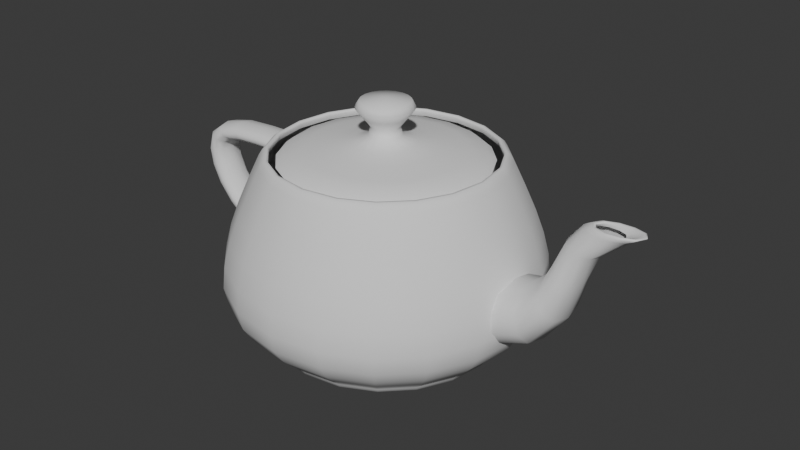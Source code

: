 # Source: 2024-06-09_21-06_UtahTeapot.blend  (saved by Blender 4.2.66; exported with 4.5.12 LTS)
import bpy
from mathutils import Matrix  # noqa: F401  (used for matrix-valued properties, if any)

bpy.ops.wm.read_factory_settings(use_empty=True)
scene = bpy.context.scene
scene.name = 'Scene'

# ---- collections
col_utahteapot = bpy.data.collections.new('UtahTeapot'); scene.collection.children.link(col_utahteapot)

# ---- world
world_world = bpy.data.worlds.new('World'); scene.world = world_world
world_world.use_nodes = True; world_world.node_tree.nodes.clear()
_N = world_world.node_tree.nodes; _L = world_world.node_tree.links
n0 = _N.new('ShaderNodeOutputWorld'); n0.name = 'World Output'; n0.location = (300, 300)
n1 = _N.new('ShaderNodeBackground'); n1.name = 'Background'; n1.location = (10, 300)
n1.inputs[0].default_value = (0.05088, 0.05088, 0.05088, 1.0)
_L.new(n1.outputs[0], n0.inputs[0])
n0.is_active_output = True
world_world.color = (0.05088, 0.05088, 0.05088)
world_world.sun_shadow_jitter_overblur = 0.0

# ---- meshes
me_teapot = bpy.data.meshes.new('Teapot')
me_teapot.from_pydata([(0.09571, -0.2849, 0.48), (0.09313, -0.2773, 0.4926), (0.0, -0.2919, 0.4926), (0.0, -0.3, 0.48), (0.09059, -0.2697, 0.4989), (0.0, -0.284, 0.4989), (0.08871, -0.2641, 0.4989), (0.0, -0.278, 0.4989), (0.08808, -0.2622, 0.4926), (0.0, -0.2761, 0.4926), (0.08933, -0.2659, 0.48), (0.0, -0.28, 0.48), (0.1782, -0.2428, 0.48), (0.1734, -0.2362, 0.4926), (0.1686, -0.2298, 0.4989), (0.1651, -0.225, 0.4989), (0.164, -0.2234, 0.4926), (0.1663, -0.2266, 0.48), (0.2428, -0.1782, 0.48), (0.2362, -0.1734, 0.4926), (0.2298, -0.1686, 0.4989), (0.225, -0.1651, 0.4989), (0.2234, -0.164, 0.4926), (0.2266, -0.1663, 0.48), (0.2849, -0.09571, 0.48), (0.2773, -0.09313, 0.4926), (0.2697, -0.09059, 0.4989), (0.2641, -0.08871, 0.4989), (0.2622, -0.08808, 0.4926), (0.2659, -0.08933, 0.48), (0.3, 0.0, 0.48), (0.2919, 0.0, 0.4926), (0.284, 0.0, 0.4989), (0.278, 0.0, 0.4989), (0.2761, 0.0, 0.4926), (0.28, 0.0, 0.48), (-0.2849, -0.09571, 0.48), (-0.2773, -0.09313, 0.4926), (-0.2919, 0.0, 0.4926), (-0.3, 0.0, 0.48), (-0.2697, -0.09059, 0.4989), (-0.284, 0.0, 0.4989), (-0.2641, -0.08871, 0.4989), (-0.278, 0.0, 0.4989), (-0.2622, -0.08808, 0.4926), (-0.2761, 0.0, 0.4926), (-0.2659, -0.08933, 0.48), (-0.28, 0.0, 0.48), (-0.2428, -0.1782, 0.48), (-0.2362, -0.1734, 0.4926), (-0.2298, -0.1686, 0.4989), (-0.225, -0.1651, 0.4989), (-0.2234, -0.164, 0.4926), (-0.2266, -0.1663, 0.48), (-0.1782, -0.2428, 0.48), (-0.1734, -0.2362, 0.4926), (-0.1686, -0.2298, 0.4989), (-0.1651, -0.225, 0.4989), (-0.164, -0.2234, 0.4926), (-0.1663, -0.2266, 0.48), (-0.09571, -0.2849, 0.48), (-0.09313, -0.2773, 0.4926), (-0.09059, -0.2697, 0.4989), (-0.08871, -0.2641, 0.4989), (-0.08808, -0.2622, 0.4926), (-0.08933, -0.2659, 0.48), (-0.09571, 0.2849, 0.48), (-0.09313, 0.2773, 0.4926), (0.0, 0.2919, 0.4926), (0.0, 0.3, 0.48), (-0.09059, 0.2697, 0.4989), (0.0, 0.284, 0.4989), (-0.08871, 0.2641, 0.4989), (0.0, 0.278, 0.4989), (-0.08808, 0.2622, 0.4926), (0.0, 0.2761, 0.4926), (-0.08933, 0.2659, 0.48), (0.0, 0.28, 0.48), (-0.1782, 0.2428, 0.48), (-0.1734, 0.2362, 0.4926), (-0.1686, 0.2298, 0.4989), (-0.1651, 0.225, 0.4989), (-0.164, 0.2234, 0.4926), (-0.1663, 0.2266, 0.48), (-0.2428, 0.1782, 0.48), (-0.2362, 0.1734, 0.4926), (-0.2298, 0.1686, 0.4989), (-0.225, 0.1651, 0.4989), (-0.2234, 0.164, 0.4926), (-0.2266, 0.1663, 0.48), (-0.2849, 0.09571, 0.48), (-0.2773, 0.09313, 0.4926), (-0.2697, 0.09059, 0.4989), (-0.2641, 0.08871, 0.4989), (-0.2622, 0.08808, 0.4926), (-0.2659, 0.08933, 0.48), (0.2849, 0.09571, 0.48), (0.2773, 0.09313, 0.4926), (0.2697, 0.09059, 0.4989), (0.2641, 0.08871, 0.4989), (0.2622, 0.08808, 0.4926), (0.2659, 0.08933, 0.48), (0.2428, 0.1782, 0.48), (0.2362, 0.1734, 0.4926), (0.2298, 0.1686, 0.4989), (0.225, 0.1651, 0.4989), (0.2234, 0.164, 0.4926), (0.2266, 0.1663, 0.48), (0.1782, 0.2428, 0.48), (0.1734, 0.2362, 0.4926), (0.1686, 0.2298, 0.4989), (0.1651, 0.225, 0.4989), (0.164, 0.2234, 0.4926), (0.1663, 0.2266, 0.48), (0.09571, 0.2849, 0.48), (0.09313, 0.2773, 0.4926), (0.09059, 0.2697, 0.4989), (0.08871, 0.2641, 0.4989), (0.08808, 0.2622, 0.4926), (0.08933, 0.2659, 0.48), (0.1276, -0.3799, 0.18), (0.1258, -0.3746, 0.2357), (0.0, -0.3944, 0.2357), (0.0, -0.4, 0.18), (0.121, -0.3601, 0.2942), (0.0, -0.3792, 0.2942), (0.1138, -0.3389, 0.355), (0.0, -0.3568, 0.355), (0.1052, -0.313, 0.4171), (0.0, -0.3296, 0.4171), (0.2376, -0.3237, 0.18), (0.2342, -0.3192, 0.2357), (0.2252, -0.3069, 0.2942), (0.2119, -0.2888, 0.355), (0.1958, -0.2667, 0.4171), (0.3237, -0.2376, 0.18), (0.3192, -0.2342, 0.2357), (0.3069, -0.2252, 0.2942), (0.2888, -0.2119, 0.355), (0.2667, -0.1958, 0.4171), (0.3799, -0.1276, 0.18), (0.3746, -0.1258, 0.2357), (0.3601, -0.121, 0.2942), (0.3389, -0.1138, 0.355), (0.313, -0.1052, 0.4171), (0.4, 0.0, 0.18), (0.3944, 0.0, 0.2357), (0.3792, 0.0, 0.2942), (0.3568, 0.0, 0.355), (0.3296, 0.0, 0.4171), (-0.3799, -0.1276, 0.18), (-0.3746, -0.1258, 0.2357), (-0.3944, 0.0, 0.2357), (-0.4, 0.0, 0.18), (-0.3601, -0.121, 0.2942), (-0.3792, 0.0, 0.2942), (-0.3389, -0.1138, 0.355), (-0.3568, 0.0, 0.355), (-0.313, -0.1052, 0.4171), (-0.3296, 0.0, 0.4171), (-0.3237, -0.2376, 0.18), (-0.3192, -0.2342, 0.2357), (-0.3069, -0.2252, 0.2942), (-0.2888, -0.2119, 0.355), (-0.2667, -0.1958, 0.4171), (-0.2376, -0.3237, 0.18), (-0.2342, -0.3192, 0.2357), (-0.2252, -0.3069, 0.2942), (-0.2119, -0.2888, 0.355), (-0.1958, -0.2667, 0.4171), (-0.1276, -0.3799, 0.18), (-0.1258, -0.3746, 0.2357), (-0.121, -0.3601, 0.2942), (-0.1138, -0.3389, 0.355), (-0.1052, -0.313, 0.4171), (-0.1276, 0.3799, 0.18), (-0.1258, 0.3746, 0.2357), (0.0, 0.3944, 0.2357), (0.0, 0.4, 0.18), (-0.121, 0.3601, 0.2942), (0.0, 0.3792, 0.2942), (-0.1138, 0.3389, 0.355), (0.0, 0.3568, 0.355), (-0.1052, 0.313, 0.4171), (0.0, 0.3296, 0.4171), (-0.2376, 0.3237, 0.18), (-0.2342, 0.3192, 0.2357), (-0.2252, 0.3069, 0.2942), (-0.2119, 0.2888, 0.355), (-0.1958, 0.2667, 0.4171), (-0.3237, 0.2376, 0.18), (-0.3192, 0.2342, 0.2357), (-0.3069, 0.2252, 0.2942), (-0.2888, 0.2119, 0.355), (-0.2667, 0.1958, 0.4171), (-0.3799, 0.1276, 0.18), (-0.3746, 0.1258, 0.2357), (-0.3601, 0.121, 0.2942), (-0.3389, 0.1138, 0.355), (-0.313, 0.1052, 0.4171), (0.3799, 0.1276, 0.18), (0.3746, 0.1258, 0.2357), (0.3601, 0.121, 0.2942), (0.3389, 0.1138, 0.355), (0.313, 0.1052, 0.4171), (0.3237, 0.2376, 0.18), (0.3192, 0.2342, 0.2357), (0.3069, 0.2252, 0.2942), (0.2888, 0.2119, 0.355), (0.2667, 0.1958, 0.4171), (0.2376, 0.3237, 0.18), (0.2342, 0.3192, 0.2357), (0.2252, 0.3069, 0.2942), (0.2119, 0.2888, 0.355), (0.1958, 0.2667, 0.4171), (0.1276, 0.3799, 0.18), (0.1258, 0.3746, 0.2357), (0.121, 0.3601, 0.2942), (0.1138, 0.3389, 0.355), (0.1052, 0.313, 0.4171), (0.09903, -0.2948, 0.04272), (0.0, -0.3104, 0.04272), (0.0, -0.3, 0.03), (0.1069, -0.3184, 0.06336), (0.0, -0.3352, 0.06336), (0.1164, -0.3465, 0.09264), (0.0, -0.3648, 0.09264), (0.1243, -0.37, 0.1313), (0.0, -0.3896, 0.1313), (0.1782, -0.2428, 0.03), (0.1844, -0.2512, 0.04272), (0.1991, -0.2713, 0.06336), (0.2167, -0.2952, 0.09264), (0.2314, -0.3153, 0.1313), (0.2428, -0.1782, 0.03), (0.2512, -0.1844, 0.04272), (0.2713, -0.1991, 0.06336), (0.2952, -0.2167, 0.09264), (0.3153, -0.2314, 0.1313), (0.2849, -0.09571, 0.03), (0.2948, -0.09903, 0.04272), (0.3184, -0.1069, 0.06336), (0.3465, -0.1164, 0.09264), (0.37, -0.1243, 0.1313), (0.3, 0.0, 0.03), (0.3104, 0.0, 0.04272), (0.3352, 0.0, 0.06336), (0.3648, 0.0, 0.09264), (0.3896, 0.0, 0.1313), (-0.2849, -0.09571, 0.03), (-0.2948, -0.09903, 0.04272), (-0.3104, 0.0, 0.04272), (-0.3, 0.0, 0.03), (-0.3184, -0.1069, 0.06336), (-0.3352, 0.0, 0.06336), (-0.3465, -0.1164, 0.09264), (-0.3648, 0.0, 0.09264), (-0.37, -0.1243, 0.1313), (-0.3896, 0.0, 0.1313), (-0.2428, -0.1782, 0.03), (-0.2512, -0.1844, 0.04272), (-0.2713, -0.1991, 0.06336), (-0.2952, -0.2167, 0.09264), (-0.3153, -0.2314, 0.1313), (-0.1782, -0.2428, 0.03), (-0.1844, -0.2512, 0.04272), (-0.1991, -0.2713, 0.06336), (-0.2167, -0.2952, 0.09264), (-0.2314, -0.3153, 0.1313), (-0.09571, -0.2849, 0.03), (-0.09903, -0.2948, 0.04272), (-0.1069, -0.3184, 0.06336), (-0.1164, -0.3465, 0.09264), (-0.1243, -0.37, 0.1313), (-0.09571, 0.2849, 0.03), (-0.09903, 0.2948, 0.04272), (0.0, 0.3104, 0.04272), (0.0, 0.3, 0.03), (-0.1069, 0.3184, 0.06336), (0.0, 0.3352, 0.06336), (-0.1164, 0.3465, 0.09264), (0.0, 0.3648, 0.09264), (-0.1243, 0.37, 0.1313), (0.0, 0.3896, 0.1313), (-0.1782, 0.2428, 0.03), (-0.1844, 0.2512, 0.04272), (-0.1991, 0.2713, 0.06336), (-0.2167, 0.2952, 0.09264), (-0.2314, 0.3153, 0.1313), (-0.2428, 0.1782, 0.03), (-0.2512, 0.1844, 0.04272), (-0.2713, 0.1991, 0.06336), (-0.2952, 0.2167, 0.09264), (-0.3153, 0.2314, 0.1313), (-0.2948, 0.09903, 0.04272), (-0.3184, 0.1069, 0.06336), (-0.3465, 0.1164, 0.09264), (-0.37, 0.1243, 0.1313), (0.2849, 0.09571, 0.03), (0.2948, 0.09903, 0.04272), (0.3184, 0.1069, 0.06336), (0.3465, 0.1164, 0.09264), (0.37, 0.1243, 0.1313), (0.2428, 0.1782, 0.03), (0.2512, 0.1844, 0.04272), (0.2713, 0.1991, 0.06336), (0.2952, 0.2167, 0.09264), (0.3153, 0.2314, 0.1313), (0.1782, 0.2428, 0.03), (0.1844, 0.2512, 0.04272), (0.1991, 0.2713, 0.06336), (0.2167, 0.2952, 0.09264), (0.2314, 0.3153, 0.1313), (0.09571, 0.2849, 0.03), (0.09903, 0.2948, 0.04272), (0.1069, 0.3184, 0.06336), (0.1164, 0.3465, 0.09264), (0.1243, 0.37, 0.1313), (-0.5938, -0.0288, 0.36), (-0.582, -0.0288, 0.4016), (-0.588, 0.0, 0.4039), (-0.6, 0.0, 0.36), (-0.5469, -0.0288, 0.4269), (-0.552, 0.0, 0.4306), (-0.4885, -0.0288, 0.4399), (-0.492, 0.0, 0.4442), (-0.4068, -0.0288, 0.4446), (-0.408, 0.0, 0.4493), (-0.3021, -0.0288, 0.4453), (-0.3, 0.0, 0.45), (-0.5789, -0.0432, 0.36), (-0.5678, -0.0432, 0.3962), (-0.5347, -0.0432, 0.4181), (-0.48, -0.0432, 0.4294), (-0.404, -0.0432, 0.4336), (-0.307, -0.0432, 0.4342), (-0.5611, -0.0432, 0.36), (-0.5508, -0.0432, 0.3897), (-0.5202, -0.0432, 0.4077), (-0.4699, -0.0432, 0.4169), (-0.4006, -0.0432, 0.4204), (-0.313, -0.0432, 0.4208), (-0.5462, -0.0288, 0.36), (-0.5365, -0.0288, 0.3842), (-0.508, -0.0288, 0.3989), (-0.4615, -0.0288, 0.4065), (-0.3978, -0.0288, 0.4093), (-0.3179, -0.0288, 0.4097), (-0.54, 0.0, 0.36), (-0.5306, 0.0, 0.382), (-0.5029, 0.0, 0.3953), (-0.4579, 0.0, 0.4021), (-0.3966, 0.0, 0.4046), (-0.32, 0.0, 0.405), (-0.5462, 0.0288, 0.36), (-0.5365, 0.0288, 0.3842), (-0.508, 0.0288, 0.3989), (-0.4615, 0.0288, 0.4065), (-0.3978, 0.0288, 0.4093), (-0.3179, 0.0288, 0.4097), (-0.5611, 0.0432, 0.36), (-0.5508, 0.0432, 0.3897), (-0.5202, 0.0432, 0.4077), (-0.4699, 0.0432, 0.4169), (-0.4006, 0.0432, 0.4204), (-0.313, 0.0432, 0.4208), (-0.5789, 0.0432, 0.36), (-0.5678, 0.0432, 0.3962), (-0.5347, 0.0432, 0.4181), (-0.48, 0.0432, 0.4294), (-0.404, 0.0432, 0.4336), (-0.307, 0.0432, 0.4342), (-0.5938, 0.0288, 0.36), (-0.582, 0.0288, 0.4016), (-0.5469, 0.0288, 0.4269), (-0.4885, 0.0288, 0.4399), (-0.4068, 0.0288, 0.4446), (-0.3021, 0.0288, 0.4453), (-0.3821, -0.0288, 0.1262), (-0.4597, -0.0288, 0.1674), (-0.4605, 0.0, 0.1622), (-0.38, 0.0, 0.12), (-0.5191, -0.0288, 0.2121), (-0.5222, 0.0, 0.2077), (-0.561, -0.0288, 0.2596), (-0.5658, 0.0, 0.2561), (-0.5856, -0.0288, 0.3092), (-0.5915, 0.0, 0.307), (-0.387, -0.0432, 0.1411), (-0.4578, -0.0432, 0.1796), (-0.5118, -0.0432, 0.2225), (-0.5495, -0.0432, 0.2681), (-0.5716, -0.0432, 0.3145), (-0.393, -0.0432, 0.1589), (-0.4556, -0.0432, 0.1943), (-0.503, -0.0432, 0.235), (-0.5358, -0.0432, 0.2782), (-0.5549, -0.0432, 0.3208), (-0.3979, -0.0288, 0.1738), (-0.4537, -0.0288, 0.2065), (-0.4956, -0.0288, 0.2455), (-0.5243, -0.0288, 0.2866), (-0.5409, -0.0288, 0.3261), (-0.453, 0.0, 0.2117), (-0.4925, 0.0, 0.2498), (-0.5195, 0.0, 0.2902), (-0.535, 0.0, 0.3283), (-0.3979, 0.0288, 0.1738), (-0.4537, 0.0288, 0.2065), (-0.4956, 0.0288, 0.2455), (-0.5243, 0.0288, 0.2866), (-0.5409, 0.0288, 0.3261), (-0.393, 0.0432, 0.1589), (-0.4556, 0.0432, 0.1943), (-0.503, 0.0432, 0.235), (-0.5358, 0.0432, 0.2782), (-0.5549, 0.0432, 0.3208), (-0.387, 0.0432, 0.1411), (-0.4578, 0.0432, 0.1796), (-0.5118, 0.0432, 0.2225), (-0.5495, 0.0432, 0.2681), (-0.5716, 0.0432, 0.3145), (-0.3821, 0.0288, 0.1262), (-0.4597, 0.0288, 0.1674), (-0.5191, 0.0288, 0.2121), (-0.561, 0.0288, 0.2596), (-0.5856, 0.0288, 0.3092), (0.6475, -0.024, 0.48), (0.5763, -0.02809, 0.42), (0.5845, 0.0, 0.4181), (0.66, 0.0, 0.48), (0.5437, -0.03785, 0.3392), (0.5502, 0.0, 0.3338), (0.5159, -0.04951, 0.2541), (0.5218, 0.0, 0.2446), (0.4592, -0.05927, 0.1812), (0.4635, 0.0, 0.1675), (0.34, -0.06336, 0.1372), (0.34, 0.0, 0.12), (0.6178, -0.036, 0.48), (0.5568, -0.04214, 0.4246), (0.5279, -0.05678, 0.352), (0.5018, -0.07426, 0.2769), (0.449, -0.0889, 0.214), (0.34, -0.09504, 0.1781), (0.5822, -0.036, 0.48), (0.5335, -0.04214, 0.4301), (0.5092, -0.05678, 0.3673), (0.4851, -0.07426, 0.304), (0.4368, -0.0889, 0.2531), (0.34, -0.09504, 0.2269), (0.5525, -0.024, 0.48), (0.5139, -0.02809, 0.4347), (0.4935, -0.03785, 0.3801), (0.471, -0.04951, 0.3268), (0.4265, -0.05927, 0.2858), (0.34, -0.06336, 0.2678), (0.54, 0.0, 0.48), (0.5058, 0.0, 0.4367), (0.4869, 0.0, 0.3854), (0.4651, 0.0, 0.3364), (0.4222, 0.0, 0.2995), (0.34, 0.0, 0.285), (0.5525, 0.024, 0.48), (0.5139, 0.02809, 0.4347), (0.4935, 0.03785, 0.3801), (0.471, 0.04951, 0.3268), (0.4265, 0.05927, 0.2858), (0.34, 0.06336, 0.2678), (0.5822, 0.036, 0.48), (0.5335, 0.04214, 0.4301), (0.5092, 0.05678, 0.3673), (0.4851, 0.07426, 0.304), (0.4368, 0.0889, 0.2531), (0.34, 0.09504, 0.2269), (0.6178, 0.036, 0.48), (0.5568, 0.04214, 0.4246), (0.5279, 0.05678, 0.352), (0.5018, 0.07426, 0.2769), (0.449, 0.0889, 0.214), (0.34, 0.09504, 0.1781), (0.6475, 0.024, 0.48), (0.5763, 0.02809, 0.42), (0.5437, 0.03785, 0.3392), (0.5159, 0.04951, 0.2541), (0.4592, 0.05927, 0.1812), (0.34, 0.06336, 0.1372), (0.6317, -0.0144, 0.48), (0.6554, -0.0154, 0.4901), (0.6656, 0.0, 0.4904), (0.64, 0.0, 0.48), (0.6697, -0.01778, 0.4947), (0.6816, 0.0, 0.4951), (0.6738, -0.02062, 0.4942), (0.6868, 0.0, 0.4946), (0.6667, -0.023, 0.4891), (0.68, 0.0, 0.4894), (0.6118, -0.0216, 0.48), (0.6311, -0.0231, 0.4893), (0.6414, -0.02667, 0.4936), (0.6427, -0.03093, 0.4932), (0.6348, -0.0345, 0.4886), (0.5882, -0.0216, 0.48), (0.602, -0.0231, 0.4883), (0.6076, -0.02667, 0.4923), (0.6056, -0.03093, 0.4921), (0.5968, -0.0345, 0.488), (0.5683, -0.0144, 0.48), (0.5777, -0.0154, 0.4875), (0.5792, -0.01778, 0.4912), (0.5745, -0.02062, 0.4912), (0.565, -0.023, 0.4874), (0.56, 0.0, 0.48), (0.5675, 0.0, 0.4872), (0.5674, 0.0, 0.4908), (0.5614, 0.0, 0.4908), (0.5517, 0.0, 0.4872), (0.5683, 0.0144, 0.48), (0.5777, 0.0154, 0.4875), (0.5792, 0.01778, 0.4912), (0.5745, 0.02062, 0.4912), (0.565, 0.023, 0.4874), (0.5882, 0.0216, 0.48), (0.602, 0.0231, 0.4883), (0.6076, 0.02667, 0.4923), (0.6056, 0.03093, 0.4921), (0.5968, 0.0345, 0.488), (0.6118, 0.0216, 0.48), (0.6311, 0.0231, 0.4893), (0.6414, 0.02667, 0.4936), (0.6427, 0.03093, 0.4932), (0.6348, 0.0345, 0.4886), (0.6317, 0.0144, 0.48), (0.6554, 0.0154, 0.4901), (0.6697, 0.01778, 0.4947), (0.6738, 0.02062, 0.4942), (0.6667, 0.023, 0.4891), (0.01276, -0.03799, 0.54), (0.01145, -0.03404, 0.5609), (0.0, -0.03584, 0.5609), (0.0, -0.04, 0.54), (0.0175, -0.05198, 0.5846), (0.0, -0.05472, 0.5846), (0.02294, -0.0681, 0.607), (0.0, -0.07168, 0.607), (0.01976, -0.05867, 0.6235), (0.0, -0.06176, 0.6235), (0.0, 0.0, 0.63), (0.02376, -0.03237, 0.54), (0.0213, -0.02902, 0.5609), (0.03255, -0.04432, 0.5846), (0.04265, -0.05806, 0.607), (0.03675, -0.05003, 0.6235), (0.03237, -0.02376, 0.54), (0.02902, -0.0213, 0.5609), (0.04432, -0.03255, 0.5846), (0.05806, -0.04265, 0.607), (0.05003, -0.03675, 0.6235), (0.03799, -0.01276, 0.54), (0.03404, -0.01145, 0.5609), (0.05198, -0.0175, 0.5846), (0.0681, -0.02294, 0.607), (0.05867, -0.01976, 0.6235), (0.04, 0.0, 0.54), (0.03584, 0.0, 0.5609), (0.05472, 0.0, 0.5846), (0.07168, 0.0, 0.607), (0.06176, 0.0, 0.6235), (-0.03799, -0.01276, 0.54), (-0.03404, -0.01145, 0.5609), (-0.03584, 0.0, 0.5609), (-0.04, 0.0, 0.54), (-0.05198, -0.0175, 0.5846), (-0.05472, 0.0, 0.5846), (-0.0681, -0.02294, 0.607), (-0.07168, 0.0, 0.607), (-0.05867, -0.01976, 0.6235), (-0.06176, 0.0, 0.6235), (-0.03237, -0.02376, 0.54), (-0.02902, -0.0213, 0.5609), (-0.04432, -0.03255, 0.5846), (-0.05806, -0.04265, 0.607), (-0.05003, -0.03675, 0.6235), (-0.02376, -0.03237, 0.54), (-0.0213, -0.02902, 0.5609), (-0.03255, -0.04432, 0.5846), (-0.04265, -0.05806, 0.607), (-0.03675, -0.05003, 0.6235), (-0.01276, -0.03799, 0.54), (-0.01145, -0.03404, 0.5609), (-0.0175, -0.05198, 0.5846), (-0.02294, -0.0681, 0.607), (-0.01976, -0.05867, 0.6235), (-0.01276, 0.03799, 0.54), (-0.01145, 0.03404, 0.5609), (0.0, 0.03584, 0.5609), (0.0, 0.04, 0.54), (-0.0175, 0.05198, 0.5846), (0.0, 0.05472, 0.5846), (-0.02294, 0.0681, 0.607), (0.0, 0.07168, 0.607), (-0.01976, 0.05867, 0.6235), (0.0, 0.06176, 0.6235), (-0.02376, 0.03237, 0.54), (-0.0213, 0.02902, 0.5609), (-0.03255, 0.04432, 0.5846), (-0.04265, 0.05806, 0.607), (-0.03675, 0.05003, 0.6235), (-0.03237, 0.02376, 0.54), (-0.02902, 0.0213, 0.5609), (-0.04432, 0.03255, 0.5846), (-0.05806, 0.04265, 0.607), (-0.05003, 0.03675, 0.6235), (-0.03799, 0.01276, 0.54), (-0.03404, 0.01145, 0.5609), (-0.05198, 0.0175, 0.5846), (-0.0681, 0.02294, 0.607), (-0.05867, 0.01976, 0.6235), (0.03799, 0.01276, 0.54), (0.03404, 0.01145, 0.5609), (0.05198, 0.0175, 0.5846), (0.0681, 0.02294, 0.607), (0.05867, 0.01976, 0.6235), (0.03237, 0.02376, 0.54), (0.02902, 0.0213, 0.5609), (0.04432, 0.03255, 0.5846), (0.05806, 0.04265, 0.607), (0.05003, 0.03675, 0.6235), (0.02376, 0.03237, 0.54), (0.0213, 0.02902, 0.5609), (0.03255, 0.04432, 0.5846), (0.04265, 0.05806, 0.607), (0.03675, 0.05003, 0.6235), (0.01276, 0.03799, 0.54), (0.01145, 0.03404, 0.5609), (0.0175, 0.05198, 0.5846), (0.02294, 0.0681, 0.607), (0.01976, 0.05867, 0.6235), (0.08295, -0.2469, 0.48), (0.07688, -0.2289, 0.4949), (0.0, -0.241, 0.4949), (0.0, -0.26, 0.48), (0.06192, -0.1843, 0.5054), (0.0, -0.1941, 0.5054), (0.04298, -0.128, 0.5146), (0.0, -0.1347, 0.5146), (0.02496, -0.07431, 0.5251), (0.0, -0.07824, 0.5251), (0.1544, -0.2104, 0.48), (0.1431, -0.195, 0.4949), (0.1153, -0.1571, 0.5054), (0.08001, -0.109, 0.5146), (0.04647, -0.06332, 0.5251), (0.2104, -0.1544, 0.48), (0.195, -0.1431, 0.4949), (0.1571, -0.1153, 0.5054), (0.109, -0.08001, 0.5146), (0.06332, -0.04647, 0.5251), (0.2469, -0.08295, 0.48), (0.2289, -0.07688, 0.4949), (0.1843, -0.06192, 0.5054), (0.128, -0.04298, 0.5146), (0.07431, -0.02496, 0.5251), (0.26, 0.0, 0.48), (0.241, 0.0, 0.4949), (0.1941, 0.0, 0.5054), (0.1347, 0.0, 0.5146), (0.07824, 0.0, 0.5251), (-0.2469, -0.08295, 0.48), (-0.2289, -0.07688, 0.4949), (-0.241, 0.0, 0.4949), (-0.26, 0.0, 0.48), (-0.1843, -0.06192, 0.5054), (-0.1941, 0.0, 0.5054), (-0.128, -0.04298, 0.5146), (-0.1347, 0.0, 0.5146), (-0.07431, -0.02496, 0.5251), (-0.07824, 0.0, 0.5251), (-0.2104, -0.1544, 0.48), (-0.195, -0.1431, 0.4949), (-0.1571, -0.1153, 0.5054), (-0.109, -0.08001, 0.5146), (-0.06332, -0.04647, 0.5251), (-0.1544, -0.2104, 0.48), (-0.1431, -0.195, 0.4949), (-0.1153, -0.1571, 0.5054), (-0.08001, -0.109, 0.5146), (-0.04647, -0.06332, 0.5251), (-0.08295, -0.2469, 0.48), (-0.07688, -0.2289, 0.4949), (-0.06192, -0.1843, 0.5054), (-0.04298, -0.128, 0.5146), (-0.02496, -0.07431, 0.5251), (-0.08295, 0.2469, 0.48), (-0.07688, 0.2289, 0.4949), (0.0, 0.241, 0.4949), (0.0, 0.26, 0.48), (-0.06192, 0.1843, 0.5054), (0.0, 0.1941, 0.5054), (-0.04298, 0.128, 0.5146), (0.0, 0.1347, 0.5146), (-0.02496, 0.07431, 0.5251), (0.0, 0.07824, 0.5251), (-0.1544, 0.2104, 0.48), (-0.1431, 0.195, 0.4949), (-0.1153, 0.1571, 0.5054), (-0.08001, 0.109, 0.5146), (-0.04647, 0.06332, 0.5251), (-0.2104, 0.1544, 0.48), (-0.195, 0.1431, 0.4949), (-0.1571, 0.1153, 0.5054), (-0.109, 0.08001, 0.5146), (-0.06332, 0.04647, 0.5251), (-0.2469, 0.08295, 0.48), (-0.2289, 0.07688, 0.4949), (-0.1843, 0.06192, 0.5054), (-0.128, 0.04298, 0.5146), (-0.07431, 0.02496, 0.5251), (0.2469, 0.08295, 0.48), (0.2289, 0.07688, 0.4949), (0.1843, 0.06192, 0.5054), (0.128, 0.04298, 0.5146), (0.07431, 0.02496, 0.5251), (0.2104, 0.1544, 0.48), (0.195, 0.1431, 0.4949), (0.1571, 0.1153, 0.5054), (0.109, 0.08001, 0.5146), (0.06332, 0.04647, 0.5251), (0.1544, 0.2104, 0.48), (0.1431, 0.195, 0.4949), (0.1153, 0.1571, 0.5054), (0.08001, 0.109, 0.5146), (0.04647, 0.06332, 0.5251), (0.08295, 0.2469, 0.48), (0.07688, 0.2289, 0.4949), (0.06192, 0.1843, 0.5054), (0.04298, 0.128, 0.5146), (0.02496, 0.07431, 0.5251), (0.09449, 0.2813, 0.02112), (0.0, 0.2962, 0.02112), (0.08821, 0.2626, 0.01296), (0.0, 0.2765, 0.01296), (0.07297, 0.2172, 0.00624), (0.0, 0.2287, 0.00624), (0.04487, 0.1336, 0.00168), (0.0, 0.1406, 0.00168), (0.0, 0.0, 0.0), (0.1759, 0.2397, 0.02112), (0.1642, 0.2237, 0.01296), (0.1358, 0.1851, 0.00624), (0.08353, 0.1138, 0.00168), (0.2397, 0.1759, 0.02112), (0.2237, 0.1642, 0.01296), (0.1851, 0.1358, 0.00624), (0.1138, 0.08353, 0.00168), (0.2813, 0.09449, 0.02112), (0.2626, 0.08821, 0.01296), (0.2172, 0.07297, 0.00624), (0.1336, 0.04487, 0.00168), (0.2962, 0.0, 0.02112), (0.2765, 0.0, 0.01296), (0.2287, 0.0, 0.00624), (0.1406, 0.0, 0.00168), (-0.2849, 0.09571, 0.03), (-0.2813, 0.09449, 0.02112), (-0.2962, 0.0, 0.02112), (-0.2626, 0.08821, 0.01296), (-0.2765, 0.0, 0.01296), (-0.2172, 0.07297, 0.00624), (-0.2287, 0.0, 0.00624), (-0.1336, 0.04487, 0.00168), (-0.1406, 0.0, 0.00168), (-0.2397, 0.1759, 0.02112), (-0.2237, 0.1642, 0.01296), (-0.1851, 0.1358, 0.00624), (-0.1138, 0.08353, 0.00168), (-0.1759, 0.2397, 0.02112), (-0.1642, 0.2237, 0.01296), (-0.1358, 0.1851, 0.00624), (-0.08353, 0.1138, 0.00168), (-0.09449, 0.2813, 0.02112), (-0.08821, 0.2626, 0.01296), (-0.07297, 0.2172, 0.00624), (-0.04487, 0.1336, 0.00168), (-0.09449, -0.2813, 0.02112), (0.0, -0.2962, 0.02112), (-0.08821, -0.2626, 0.01296), (0.0, -0.2765, 0.01296), (-0.07297, -0.2172, 0.00624), (0.0, -0.2287, 0.00624), (-0.04487, -0.1336, 0.00168), (0.0, -0.1406, 0.00168), (-0.1759, -0.2397, 0.02112), (-0.1642, -0.2237, 0.01296), (-0.1358, -0.1851, 0.00624), (-0.08353, -0.1138, 0.00168), (-0.2397, -0.1759, 0.02112), (-0.2237, -0.1642, 0.01296), (-0.1851, -0.1358, 0.00624), (-0.1138, -0.08353, 0.00168), (-0.2813, -0.09449, 0.02112), (-0.2626, -0.08821, 0.01296), (-0.2172, -0.07297, 0.00624), (-0.1336, -0.04487, 0.00168), (0.2813, -0.09449, 0.02112), (0.2626, -0.08821, 0.01296), (0.2172, -0.07297, 0.00624), (0.1336, -0.04487, 0.00168), (0.2397, -0.1759, 0.02112), (0.2237, -0.1642, 0.01296), (0.1851, -0.1358, 0.00624), (0.1138, -0.08353, 0.00168), (0.1759, -0.2397, 0.02112), (0.1642, -0.2237, 0.01296), (0.1358, -0.1851, 0.00624), (0.08353, -0.1138, 0.00168), (0.09571, -0.2849, 0.03), (0.09449, -0.2813, 0.02112), (0.08821, -0.2626, 0.01296), (0.07297, -0.2172, 0.00624), (0.04487, -0.1336, 0.00168)], [], [(0, 1, 2, 3), (1, 4, 5, 2), (4, 6, 7, 5), (6, 8, 9, 7), (8, 10, 11, 9), (12, 13, 1, 0), (13, 14, 4, 1), (14, 15, 6, 4), (15, 16, 8, 6), (16, 17, 10, 8), (18, 19, 13, 12), (19, 20, 14, 13), (20, 21, 15, 14), (21, 22, 16, 15), (22, 23, 17, 16), (24, 25, 19, 18), (25, 26, 20, 19), (26, 27, 21, 20), (27, 28, 22, 21), (28, 29, 23, 22), (30, 31, 25, 24), (31, 32, 26, 25), (32, 33, 27, 26), (33, 34, 28, 27), (34, 35, 29, 28), (36, 37, 38, 39), (37, 40, 41, 38), (40, 42, 43, 41), (42, 44, 45, 43), (44, 46, 47, 45), (48, 49, 37, 36), (49, 50, 40, 37), (50, 51, 42, 40), (51, 52, 44, 42), (52, 53, 46, 44), (54, 55, 49, 48), (55, 56, 50, 49), (56, 57, 51, 50), (57, 58, 52, 51), (58, 59, 53, 52), (60, 61, 55, 54), (61, 62, 56, 55), (62, 63, 57, 56), (63, 64, 58, 57), (64, 65, 59, 58), (3, 2, 61, 60), (2, 5, 62, 61), (5, 7, 63, 62), (7, 9, 64, 63), (9, 11, 65, 64), (66, 67, 68, 69), (67, 70, 71, 68), (70, 72, 73, 71), (72, 74, 75, 73), (74, 76, 77, 75), (78, 79, 67, 66), (79, 80, 70, 67), (80, 81, 72, 70), (81, 82, 74, 72), (82, 83, 76, 74), (84, 85, 79, 78), (85, 86, 80, 79), (86, 87, 81, 80), (87, 88, 82, 81), (88, 89, 83, 82), (90, 91, 85, 84), (91, 92, 86, 85), (92, 93, 87, 86), (93, 94, 88, 87), (94, 95, 89, 88), (39, 38, 91, 90), (38, 41, 92, 91), (41, 43, 93, 92), (43, 45, 94, 93), (45, 47, 95, 94), (96, 97, 31, 30), (97, 98, 32, 31), (98, 99, 33, 32), (99, 100, 34, 33), (100, 101, 35, 34), (102, 103, 97, 96), (103, 104, 98, 97), (104, 105, 99, 98), (105, 106, 100, 99), (106, 107, 101, 100), (108, 109, 103, 102), (109, 110, 104, 103), (110, 111, 105, 104), (111, 112, 106, 105), (112, 113, 107, 106), (114, 115, 109, 108), (115, 116, 110, 109), (116, 117, 111, 110), (117, 118, 112, 111), (118, 119, 113, 112), (69, 68, 115, 114), (68, 71, 116, 115), (71, 73, 117, 116), (73, 75, 118, 117), (75, 77, 119, 118), (120, 121, 122, 123), (121, 124, 125, 122), (124, 126, 127, 125), (126, 128, 129, 127), (128, 0, 3, 129), (130, 131, 121, 120), (131, 132, 124, 121), (132, 133, 126, 124), (133, 134, 128, 126), (134, 12, 0, 128), (135, 136, 131, 130), (136, 137, 132, 131), (137, 138, 133, 132), (138, 139, 134, 133), (139, 18, 12, 134), (140, 141, 136, 135), (141, 142, 137, 136), (142, 143, 138, 137), (143, 144, 139, 138), (144, 24, 18, 139), (145, 146, 141, 140), (146, 147, 142, 141), (147, 148, 143, 142), (148, 149, 144, 143), (149, 30, 24, 144), (150, 151, 152, 153), (151, 154, 155, 152), (154, 156, 157, 155), (156, 158, 159, 157), (158, 36, 39, 159), (160, 161, 151, 150), (161, 162, 154, 151), (162, 163, 156, 154), (163, 164, 158, 156), (164, 48, 36, 158), (165, 166, 161, 160), (166, 167, 162, 161), (167, 168, 163, 162), (168, 169, 164, 163), (169, 54, 48, 164), (170, 171, 166, 165), (171, 172, 167, 166), (172, 173, 168, 167), (173, 174, 169, 168), (174, 60, 54, 169), (123, 122, 171, 170), (122, 125, 172, 171), (125, 127, 173, 172), (127, 129, 174, 173), (129, 3, 60, 174), (175, 176, 177, 178), (176, 179, 180, 177), (179, 181, 182, 180), (181, 183, 184, 182), (183, 66, 69, 184), (185, 186, 176, 175), (186, 187, 179, 176), (187, 188, 181, 179), (188, 189, 183, 181), (189, 78, 66, 183), (190, 191, 186, 185), (191, 192, 187, 186), (192, 193, 188, 187), (193, 194, 189, 188), (194, 84, 78, 189), (195, 196, 191, 190), (196, 197, 192, 191), (197, 198, 193, 192), (198, 199, 194, 193), (199, 90, 84, 194), (153, 152, 196, 195), (152, 155, 197, 196), (155, 157, 198, 197), (157, 159, 199, 198), (159, 39, 90, 199), (200, 201, 146, 145), (201, 202, 147, 146), (202, 203, 148, 147), (203, 204, 149, 148), (204, 96, 30, 149), (205, 206, 201, 200), (206, 207, 202, 201), (207, 208, 203, 202), (208, 209, 204, 203), (209, 102, 96, 204), (210, 211, 206, 205), (211, 212, 207, 206), (212, 213, 208, 207), (213, 214, 209, 208), (214, 108, 102, 209), (215, 216, 211, 210), (216, 217, 212, 211), (217, 218, 213, 212), (218, 219, 214, 213), (219, 114, 108, 214), (178, 177, 216, 215), (177, 180, 217, 216), (180, 182, 218, 217), (182, 184, 219, 218), (184, 69, 114, 219), (816, 220, 221, 222), (220, 223, 224, 221), (223, 225, 226, 224), (225, 227, 228, 226), (227, 120, 123, 228), (229, 230, 220, 816), (230, 231, 223, 220), (231, 232, 225, 223), (232, 233, 227, 225), (233, 130, 120, 227), (234, 235, 230, 229), (235, 236, 231, 230), (236, 237, 232, 231), (237, 238, 233, 232), (238, 135, 130, 233), (239, 240, 235, 234), (240, 241, 236, 235), (241, 242, 237, 236), (242, 243, 238, 237), (243, 140, 135, 238), (244, 245, 240, 239), (245, 246, 241, 240), (246, 247, 242, 241), (247, 248, 243, 242), (248, 145, 140, 243), (249, 250, 251, 252), (250, 253, 254, 251), (253, 255, 256, 254), (255, 257, 258, 256), (257, 150, 153, 258), (259, 260, 250, 249), (260, 261, 253, 250), (261, 262, 255, 253), (262, 263, 257, 255), (263, 160, 150, 257), (264, 265, 260, 259), (265, 266, 261, 260), (266, 267, 262, 261), (267, 268, 263, 262), (268, 165, 160, 263), (269, 270, 265, 264), (270, 271, 266, 265), (271, 272, 267, 266), (272, 273, 268, 267), (273, 170, 165, 268), (222, 221, 270, 269), (221, 224, 271, 270), (224, 226, 272, 271), (226, 228, 273, 272), (228, 123, 170, 273), (274, 275, 276, 277), (275, 278, 279, 276), (278, 280, 281, 279), (280, 282, 283, 281), (282, 175, 178, 283), (284, 285, 275, 274), (285, 286, 278, 275), (286, 287, 280, 278), (287, 288, 282, 280), (288, 185, 175, 282), (289, 290, 285, 284), (290, 291, 286, 285), (291, 292, 287, 286), (292, 293, 288, 287), (293, 190, 185, 288), (763, 294, 290, 289), (294, 295, 291, 290), (295, 296, 292, 291), (296, 297, 293, 292), (297, 195, 190, 293), (252, 251, 294, 763), (251, 254, 295, 294), (254, 256, 296, 295), (256, 258, 297, 296), (258, 153, 195, 297), (298, 299, 245, 244), (299, 300, 246, 245), (300, 301, 247, 246), (301, 302, 248, 247), (302, 200, 145, 248), (303, 304, 299, 298), (304, 305, 300, 299), (305, 306, 301, 300), (306, 307, 302, 301), (307, 205, 200, 302), (308, 309, 304, 303), (309, 310, 305, 304), (310, 311, 306, 305), (311, 312, 307, 306), (312, 210, 205, 307), (313, 314, 309, 308), (314, 315, 310, 309), (315, 316, 311, 310), (316, 317, 312, 311), (317, 215, 210, 312), (277, 276, 314, 313), (276, 279, 315, 314), (279, 281, 316, 315), (281, 283, 317, 316), (283, 178, 215, 317), (318, 319, 320, 321), (319, 322, 323, 320), (322, 324, 325, 323), (324, 326, 327, 325), (326, 328, 329, 327), (330, 331, 319, 318), (331, 332, 322, 319), (332, 333, 324, 322), (333, 334, 326, 324), (334, 335, 328, 326), (336, 337, 331, 330), (337, 338, 332, 331), (338, 339, 333, 332), (339, 340, 334, 333), (340, 341, 335, 334), (342, 343, 337, 336), (343, 344, 338, 337), (344, 345, 339, 338), (345, 346, 340, 339), (346, 347, 341, 340), (348, 349, 343, 342), (349, 350, 344, 343), (350, 351, 345, 344), (351, 352, 346, 345), (352, 353, 347, 346), (354, 355, 349, 348), (355, 356, 350, 349), (356, 357, 351, 350), (357, 358, 352, 351), (358, 359, 353, 352), (360, 361, 355, 354), (361, 362, 356, 355), (362, 363, 357, 356), (363, 364, 358, 357), (364, 365, 359, 358), (366, 367, 361, 360), (367, 368, 362, 361), (368, 369, 363, 362), (369, 370, 364, 363), (370, 371, 365, 364), (372, 373, 367, 366), (373, 374, 368, 367), (374, 375, 369, 368), (375, 376, 370, 369), (376, 377, 371, 370), (321, 320, 373, 372), (320, 323, 374, 373), (323, 325, 375, 374), (325, 327, 376, 375), (327, 329, 377, 376), (378, 379, 380, 381), (379, 382, 383, 380), (382, 384, 385, 383), (384, 386, 387, 385), (386, 318, 321, 387), (388, 389, 379, 378), (389, 390, 382, 379), (390, 391, 384, 382), (391, 392, 386, 384), (392, 330, 318, 386), (393, 394, 389, 388), (394, 395, 390, 389), (395, 396, 391, 390), (396, 397, 392, 391), (397, 336, 330, 392), (398, 399, 394, 393), (399, 400, 395, 394), (400, 401, 396, 395), (401, 402, 397, 396), (402, 342, 336, 397), (153, 403, 399, 398), (403, 404, 400, 399), (404, 405, 401, 400), (405, 406, 402, 401), (406, 348, 342, 402), (407, 408, 403, 153), (408, 409, 404, 403), (409, 410, 405, 404), (410, 411, 406, 405), (411, 354, 348, 406), (412, 413, 408, 407), (413, 414, 409, 408), (414, 415, 410, 409), (415, 416, 411, 410), (416, 360, 354, 411), (417, 418, 413, 412), (418, 419, 414, 413), (419, 420, 415, 414), (420, 421, 416, 415), (421, 366, 360, 416), (422, 423, 418, 417), (423, 424, 419, 418), (424, 425, 420, 419), (425, 426, 421, 420), (426, 372, 366, 421), (381, 380, 423, 422), (380, 383, 424, 423), (383, 385, 425, 424), (385, 387, 426, 425), (387, 321, 372, 426), (427, 428, 429, 430), (428, 431, 432, 429), (431, 433, 434, 432), (433, 435, 436, 434), (435, 437, 438, 436), (439, 440, 428, 427), (440, 441, 431, 428), (441, 442, 433, 431), (442, 443, 435, 433), (443, 444, 437, 435), (445, 446, 440, 439), (446, 447, 441, 440), (447, 448, 442, 441), (448, 449, 443, 442), (449, 450, 444, 443), (451, 452, 446, 445), (452, 453, 447, 446), (453, 454, 448, 447), (454, 455, 449, 448), (455, 456, 450, 449), (457, 458, 452, 451), (458, 459, 453, 452), (459, 460, 454, 453), (460, 461, 455, 454), (461, 462, 456, 455), (463, 464, 458, 457), (464, 465, 459, 458), (465, 466, 460, 459), (466, 467, 461, 460), (467, 468, 462, 461), (469, 470, 464, 463), (470, 471, 465, 464), (471, 472, 466, 465), (472, 473, 467, 466), (473, 474, 468, 467), (475, 476, 470, 469), (476, 477, 471, 470), (477, 478, 472, 471), (478, 479, 473, 472), (479, 480, 474, 473), (481, 482, 476, 475), (482, 483, 477, 476), (483, 484, 478, 477), (484, 485, 479, 478), (485, 486, 480, 479), (430, 429, 482, 481), (429, 432, 483, 482), (432, 434, 484, 483), (434, 436, 485, 484), (436, 438, 486, 485), (487, 488, 489, 490), (488, 491, 492, 489), (491, 493, 494, 492), (493, 495, 496, 494), (495, 427, 430, 496), (497, 498, 488, 487), (498, 499, 491, 488), (499, 500, 493, 491), (500, 501, 495, 493), (501, 439, 427, 495), (502, 503, 498, 497), (503, 504, 499, 498), (504, 505, 500, 499), (505, 506, 501, 500), (506, 445, 439, 501), (507, 508, 503, 502), (508, 509, 504, 503), (509, 510, 505, 504), (510, 511, 506, 505), (511, 451, 445, 506), (512, 513, 508, 507), (513, 514, 509, 508), (514, 515, 510, 509), (515, 516, 511, 510), (516, 457, 451, 511), (517, 518, 513, 512), (518, 519, 514, 513), (519, 520, 515, 514), (520, 521, 516, 515), (521, 463, 457, 516), (522, 523, 518, 517), (523, 524, 519, 518), (524, 525, 520, 519), (525, 526, 521, 520), (526, 469, 463, 521), (527, 528, 523, 522), (528, 529, 524, 523), (529, 530, 525, 524), (530, 531, 526, 525), (531, 475, 469, 526), (532, 533, 528, 527), (533, 534, 529, 528), (534, 535, 530, 529), (535, 536, 531, 530), (536, 481, 475, 531), (490, 489, 533, 532), (489, 492, 534, 533), (492, 494, 535, 534), (494, 496, 536, 535), (496, 430, 481, 536), (537, 538, 539, 540), (538, 541, 542, 539), (541, 543, 544, 542), (543, 545, 546, 544), (545, 547, 546), (548, 549, 538, 537), (549, 550, 541, 538), (550, 551, 543, 541), (551, 552, 545, 543), (552, 547, 545), (553, 554, 549, 548), (554, 555, 550, 549), (555, 556, 551, 550), (556, 557, 552, 551), (557, 547, 552), (558, 559, 554, 553), (559, 560, 555, 554), (560, 561, 556, 555), (561, 562, 557, 556), (562, 547, 557), (563, 564, 559, 558), (564, 565, 560, 559), (565, 566, 561, 560), (566, 567, 562, 561), (567, 547, 562), (568, 569, 570, 571), (569, 572, 573, 570), (572, 574, 575, 573), (574, 576, 577, 575), (576, 547, 577), (578, 579, 569, 568), (579, 580, 572, 569), (580, 581, 574, 572), (581, 582, 576, 574), (582, 547, 576), (583, 584, 579, 578), (584, 585, 580, 579), (585, 586, 581, 580), (586, 587, 582, 581), (587, 547, 582), (588, 589, 584, 583), (589, 590, 585, 584), (590, 591, 586, 585), (591, 592, 587, 586), (592, 547, 587), (540, 539, 589, 588), (539, 542, 590, 589), (542, 544, 591, 590), (544, 546, 592, 591), (546, 547, 592), (593, 594, 595, 596), (594, 597, 598, 595), (597, 599, 600, 598), (599, 601, 602, 600), (601, 547, 602), (603, 604, 594, 593), (604, 605, 597, 594), (605, 606, 599, 597), (606, 607, 601, 599), (607, 547, 601), (608, 609, 604, 603), (609, 610, 605, 604), (610, 611, 606, 605), (611, 612, 607, 606), (612, 547, 607), (613, 614, 609, 608), (614, 615, 610, 609), (615, 616, 611, 610), (616, 617, 612, 611), (617, 547, 612), (571, 570, 614, 613), (570, 573, 615, 614), (573, 575, 616, 615), (575, 577, 617, 616), (577, 547, 617), (618, 619, 564, 563), (619, 620, 565, 564), (620, 621, 566, 565), (621, 622, 567, 566), (622, 547, 567), (623, 624, 619, 618), (624, 625, 620, 619), (625, 626, 621, 620), (626, 627, 622, 621), (627, 547, 622), (628, 629, 624, 623), (629, 630, 625, 624), (630, 631, 626, 625), (631, 632, 627, 626), (632, 547, 627), (633, 634, 629, 628), (634, 635, 630, 629), (635, 636, 631, 630), (636, 637, 632, 631), (637, 547, 632), (596, 595, 634, 633), (595, 598, 635, 634), (598, 600, 636, 635), (600, 602, 637, 636), (602, 547, 637), (638, 639, 640, 641), (639, 642, 643, 640), (642, 644, 645, 643), (644, 646, 647, 645), (646, 537, 540, 647), (648, 649, 639, 638), (649, 650, 642, 639), (650, 651, 644, 642), (651, 652, 646, 644), (652, 548, 537, 646), (653, 654, 649, 648), (654, 655, 650, 649), (655, 656, 651, 650), (656, 657, 652, 651), (657, 553, 548, 652), (658, 659, 654, 653), (659, 660, 655, 654), (660, 661, 656, 655), (661, 662, 657, 656), (662, 558, 553, 657), (663, 664, 659, 658), (664, 665, 660, 659), (665, 666, 661, 660), (666, 667, 662, 661), (667, 563, 558, 662), (668, 669, 670, 671), (669, 672, 673, 670), (672, 674, 675, 673), (674, 676, 677, 675), (676, 568, 571, 677), (678, 679, 669, 668), (679, 680, 672, 669), (680, 681, 674, 672), (681, 682, 676, 674), (682, 578, 568, 676), (683, 684, 679, 678), (684, 685, 680, 679), (685, 686, 681, 680), (686, 687, 682, 681), (687, 583, 578, 682), (688, 689, 684, 683), (689, 690, 685, 684), (690, 691, 686, 685), (691, 692, 687, 686), (692, 588, 583, 687), (641, 640, 689, 688), (640, 643, 690, 689), (643, 645, 691, 690), (645, 647, 692, 691), (647, 540, 588, 692), (693, 694, 695, 696), (694, 697, 698, 695), (697, 699, 700, 698), (699, 701, 702, 700), (701, 593, 596, 702), (703, 704, 694, 693), (704, 705, 697, 694), (705, 706, 699, 697), (706, 707, 701, 699), (707, 603, 593, 701), (708, 709, 704, 703), (709, 710, 705, 704), (710, 711, 706, 705), (711, 712, 707, 706), (712, 608, 603, 707), (713, 714, 709, 708), (714, 715, 710, 709), (715, 716, 711, 710), (716, 717, 712, 711), (717, 613, 608, 712), (671, 670, 714, 713), (670, 673, 715, 714), (673, 675, 716, 715), (675, 677, 717, 716), (677, 571, 613, 717), (718, 719, 664, 663), (719, 720, 665, 664), (720, 721, 666, 665), (721, 722, 667, 666), (722, 618, 563, 667), (723, 724, 719, 718), (724, 725, 720, 719), (725, 726, 721, 720), (726, 727, 722, 721), (727, 623, 618, 722), (728, 729, 724, 723), (729, 730, 725, 724), (730, 731, 726, 725), (731, 732, 727, 726), (732, 628, 623, 727), (733, 734, 729, 728), (734, 735, 730, 729), (735, 736, 731, 730), (736, 737, 732, 731), (737, 633, 628, 732), (696, 695, 734, 733), (695, 698, 735, 734), (698, 700, 736, 735), (700, 702, 737, 736), (702, 596, 633, 737), (313, 738, 739, 277), (738, 740, 741, 739), (740, 742, 743, 741), (742, 744, 745, 743), (744, 746, 745), (308, 747, 738, 313), (747, 748, 740, 738), (748, 749, 742, 740), (749, 750, 744, 742), (750, 746, 744), (303, 751, 747, 308), (751, 752, 748, 747), (752, 753, 749, 748), (753, 754, 750, 749), (754, 746, 750), (298, 755, 751, 303), (755, 756, 752, 751), (756, 757, 753, 752), (757, 758, 754, 753), (758, 746, 754), (244, 759, 755, 298), (759, 760, 756, 755), (760, 761, 757, 756), (761, 762, 758, 757), (762, 746, 758), (763, 764, 765, 252), (764, 766, 767, 765), (766, 768, 769, 767), (768, 770, 771, 769), (770, 746, 771), (289, 772, 764, 763), (772, 773, 766, 764), (773, 774, 768, 766), (774, 775, 770, 768), (775, 746, 770), (284, 776, 772, 289), (776, 777, 773, 772), (777, 778, 774, 773), (778, 779, 775, 774), (779, 746, 775), (274, 780, 776, 284), (780, 781, 777, 776), (781, 782, 778, 777), (782, 783, 779, 778), (783, 746, 779), (277, 739, 780, 274), (739, 741, 781, 780), (741, 743, 782, 781), (743, 745, 783, 782), (745, 746, 783), (269, 784, 785, 222), (784, 786, 787, 785), (786, 788, 789, 787), (788, 790, 791, 789), (790, 746, 791), (264, 792, 784, 269), (792, 793, 786, 784), (793, 794, 788, 786), (794, 795, 790, 788), (795, 746, 790), (259, 796, 792, 264), (796, 797, 793, 792), (797, 798, 794, 793), (798, 799, 795, 794), (799, 746, 795), (249, 800, 796, 259), (800, 801, 797, 796), (801, 802, 798, 797), (802, 803, 799, 798), (803, 746, 799), (252, 765, 800, 249), (765, 767, 801, 800), (767, 769, 802, 801), (769, 771, 803, 802), (771, 746, 803), (239, 804, 759, 244), (804, 805, 760, 759), (805, 806, 761, 760), (806, 807, 762, 761), (807, 746, 762), (234, 808, 804, 239), (808, 809, 805, 804), (809, 810, 806, 805), (810, 811, 807, 806), (811, 746, 807), (229, 812, 808, 234), (812, 813, 809, 808), (813, 814, 810, 809), (814, 815, 811, 810), (815, 746, 811), (816, 817, 812, 229), (817, 818, 813, 812), (818, 819, 814, 813), (819, 820, 815, 814), (820, 746, 815), (222, 785, 817, 816), (785, 787, 818, 817), (787, 789, 819, 818), (789, 791, 820, 819), (791, 746, 820)])
me_teapot.polygons.foreach_set('use_smooth', [True] * 800)
me_teapot.update()

# ---- objects
ob_teapot = bpy.data.objects.new('Teapot', me_teapot)

# ---- transforms, parenting, visibility, modifiers, constraints
ob_teapot.location = (0.0, 0.0, 0.0)
ob_teapot.scale = (0.4, 0.4, 0.4)

# ---- collection membership
col_utahteapot.objects.link(ob_teapot)

# ---- scene / render settings (as saved in the file)
scene.frame_start = 1; scene.frame_end = 250; scene.frame_set(1)
scene.render.engine = 'BLENDER_EEVEE_NEXT'
bpy.context.view_layer.update()

# ---- added for rendering (the .blend has no active camera and no usable light): camera, sun
cam_auto = bpy.data.cameras.new('AutoCamera')
cam_auto.lens = 50.0
cam_auto.sensor_width = 36.0
cam_auto.clip_end = 1000.0
ob_auto_camera = bpy.data.objects.new('AutoCamera', cam_auto)
scene.collection.objects.link(ob_auto_camera)
ob_auto_camera.location = (0.624663, -0.728764, 0.611842)
ob_auto_camera.rotation_euler = (1.09748, -7.21219e-08, 0.694738)
scene.camera = ob_auto_camera
light_auto_sun = bpy.data.lights.new('AutoSun', 'SUN')
light_auto_sun.energy = 3.0
light_auto_sun.angle = 0.0523599
ob_auto_sun = bpy.data.objects.new('AutoSun', light_auto_sun)
scene.collection.objects.link(ob_auto_sun)
ob_auto_sun.rotation_euler = (0.872665, 0.174533, 0.523599)
bpy.context.view_layer.update()

